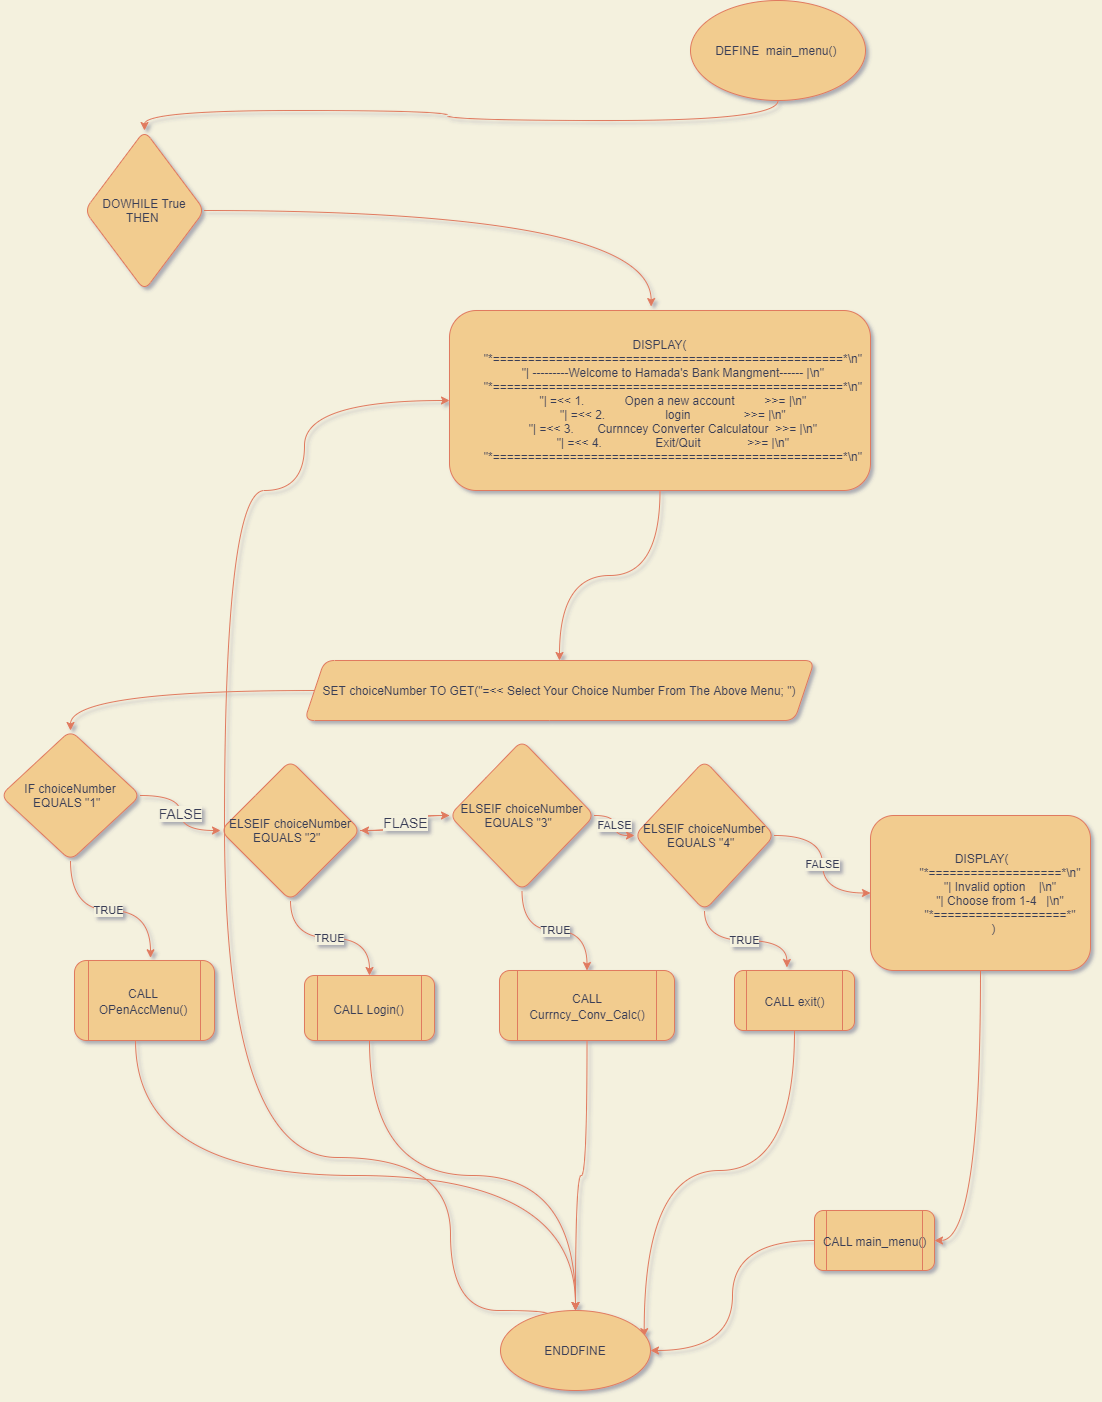

The diagram above was exported from draw.io. Its source (the exported page's mxGraphModel, read from the mxfile embedded in the PNG):
<mxGraphModel dx="1730" dy="1148" grid="1" gridSize="10" guides="1" tooltips="1" connect="1" arrows="1" fold="1" page="1" pageScale="1" pageWidth="1169" pageHeight="827" background="#F4F1DE" math="0" shadow="1">
  <root>
    <mxCell id="WIyWlLk6GJQsqaUBKTNV-0" />
    <mxCell id="WIyWlLk6GJQsqaUBKTNV-1" parent="WIyWlLk6GJQsqaUBKTNV-0" />
    <mxCell id="ho03aiNXOXRdYaKStSC0-13" value="" style="edgeStyle=orthogonalEdgeStyle;orthogonalLoop=1;jettySize=auto;html=1;exitX=0.5;exitY=1;exitDx=0;exitDy=0;strokeColor=#E07A5F;fontColor=#393C56;labelBackgroundColor=#F4F1DE;curved=1;" parent="WIyWlLk6GJQsqaUBKTNV-1" source="ho03aiNXOXRdYaKStSC0-0" target="ho03aiNXOXRdYaKStSC0-1" edge="1">
      <mxGeometry relative="1" as="geometry">
        <mxPoint x="634" y="300" as="sourcePoint" />
      </mxGeometry>
    </mxCell>
    <mxCell id="ho03aiNXOXRdYaKStSC0-0" value="DEFINE&amp;nbsp; main_menu()&amp;nbsp;" style="ellipse;whiteSpace=wrap;html=1;fillColor=#F2CC8F;strokeColor=#E07A5F;fontColor=#393C56;rounded=1;" parent="WIyWlLk6GJQsqaUBKTNV-1" vertex="1">
      <mxGeometry x="700" y="90" width="175" height="100" as="geometry" />
    </mxCell>
    <mxCell id="ho03aiNXOXRdYaKStSC0-14" value="" style="edgeStyle=orthogonalEdgeStyle;orthogonalLoop=1;jettySize=auto;html=1;entryX=0.479;entryY=-0.022;entryDx=0;entryDy=0;entryPerimeter=0;strokeColor=#E07A5F;fontColor=#393C56;labelBackgroundColor=#F4F1DE;curved=1;" parent="WIyWlLk6GJQsqaUBKTNV-1" source="ho03aiNXOXRdYaKStSC0-1" target="DGI6nsK5rNmSonoYh-sO-1" edge="1">
      <mxGeometry relative="1" as="geometry">
        <mxPoint x="609" y="490" as="targetPoint" />
      </mxGeometry>
    </mxCell>
    <mxCell id="ho03aiNXOXRdYaKStSC0-1" value="DOWHILE True THEN&amp;nbsp;" style="rhombus;whiteSpace=wrap;html=1;fillColor=#F2CC8F;strokeColor=#E07A5F;fontColor=#393C56;rounded=1;" parent="WIyWlLk6GJQsqaUBKTNV-1" vertex="1">
      <mxGeometry x="94" y="220" width="120" height="160" as="geometry" />
    </mxCell>
    <mxCell id="ho03aiNXOXRdYaKStSC0-48" value="" style="edgeStyle=orthogonalEdgeStyle;orthogonalLoop=1;jettySize=auto;html=1;fontSize=6;exitX=0.5;exitY=1;exitDx=0;exitDy=0;strokeColor=#E07A5F;fontColor=#393C56;labelBackgroundColor=#F4F1DE;curved=1;" parent="WIyWlLk6GJQsqaUBKTNV-1" source="DGI6nsK5rNmSonoYh-sO-1" target="ho03aiNXOXRdYaKStSC0-3" edge="1">
      <mxGeometry relative="1" as="geometry">
        <mxPoint x="544.0588235294119" y="659.9999999999998" as="sourcePoint" />
      </mxGeometry>
    </mxCell>
    <mxCell id="ho03aiNXOXRdYaKStSC0-58" style="edgeStyle=orthogonalEdgeStyle;orthogonalLoop=1;jettySize=auto;html=1;fontSize=12;entryX=0.5;entryY=0;entryDx=0;entryDy=0;strokeColor=#E07A5F;fontColor=#393C56;labelBackgroundColor=#F4F1DE;curved=1;" parent="WIyWlLk6GJQsqaUBKTNV-1" source="ho03aiNXOXRdYaKStSC0-3" target="ho03aiNXOXRdYaKStSC0-4" edge="1">
      <mxGeometry relative="1" as="geometry">
        <mxPoint x="114.00000000000023" y="850.0000000000005" as="targetPoint" />
      </mxGeometry>
    </mxCell>
    <mxCell id="ho03aiNXOXRdYaKStSC0-3" value="SET choiceNumber TO GET(&quot;=&amp;lt;&amp;lt; Select Your Choice Number From The Above Menu; &quot;)" style="shape=parallelogram;perimeter=parallelogramPerimeter;whiteSpace=wrap;html=1;fixedSize=1;fillColor=#F2CC8F;strokeColor=#E07A5F;fontColor=#393C56;rounded=1;" parent="WIyWlLk6GJQsqaUBKTNV-1" vertex="1">
      <mxGeometry x="314" y="750" width="510" height="60" as="geometry" />
    </mxCell>
    <mxCell id="ho03aiNXOXRdYaKStSC0-19" value="&lt;font style=&quot;font-size: 14px&quot;&gt;FALSE&lt;/font&gt;" style="edgeStyle=orthogonalEdgeStyle;orthogonalLoop=1;jettySize=auto;html=1;exitX=1;exitY=0.5;exitDx=0;exitDy=0;strokeColor=#E07A5F;fontColor=#393C56;labelBackgroundColor=#F4F1DE;curved=1;" parent="WIyWlLk6GJQsqaUBKTNV-1" source="ho03aiNXOXRdYaKStSC0-4" target="ho03aiNXOXRdYaKStSC0-5" edge="1">
      <mxGeometry relative="1" as="geometry">
        <mxPoint x="183.99999999999977" y="915" as="sourcePoint" />
      </mxGeometry>
    </mxCell>
    <mxCell id="ho03aiNXOXRdYaKStSC0-27" value="TRUE" style="edgeStyle=orthogonalEdgeStyle;orthogonalLoop=1;jettySize=auto;html=1;entryX=0.543;entryY=-0.034;entryDx=0;entryDy=0;entryPerimeter=0;exitX=0.5;exitY=1;exitDx=0;exitDy=0;strokeColor=#E07A5F;fontColor=#393C56;labelBackgroundColor=#F4F1DE;curved=1;" parent="WIyWlLk6GJQsqaUBKTNV-1" source="ho03aiNXOXRdYaKStSC0-4" target="ho03aiNXOXRdYaKStSC0-68" edge="1">
      <mxGeometry relative="1" as="geometry">
        <mxPoint x="114.00000000000023" y="980" as="sourcePoint" />
        <mxPoint x="139.0344827586207" y="1059.9999999999998" as="targetPoint" />
      </mxGeometry>
    </mxCell>
    <mxCell id="ho03aiNXOXRdYaKStSC0-4" value="IF choiceNumber EQUALS &quot;1&quot;&amp;nbsp;&amp;nbsp;" style="rhombus;whiteSpace=wrap;html=1;fillColor=#F2CC8F;strokeColor=#E07A5F;fontColor=#393C56;rounded=1;" parent="WIyWlLk6GJQsqaUBKTNV-1" vertex="1">
      <mxGeometry x="10" y="820" width="140" height="130" as="geometry" />
    </mxCell>
    <mxCell id="ho03aiNXOXRdYaKStSC0-20" value="" style="edgeStyle=orthogonalEdgeStyle;orthogonalLoop=1;jettySize=auto;html=1;strokeColor=#E07A5F;fontColor=#393C56;labelBackgroundColor=#F4F1DE;curved=1;" parent="WIyWlLk6GJQsqaUBKTNV-1" source="ho03aiNXOXRdYaKStSC0-5" target="ho03aiNXOXRdYaKStSC0-6" edge="1">
      <mxGeometry relative="1" as="geometry" />
    </mxCell>
    <mxCell id="ho03aiNXOXRdYaKStSC0-26" value="TRUE" style="edgeStyle=orthogonalEdgeStyle;orthogonalLoop=1;jettySize=auto;html=1;entryX=0.5;entryY=0;entryDx=0;entryDy=0;strokeColor=#E07A5F;fontColor=#393C56;labelBackgroundColor=#F4F1DE;curved=1;" parent="WIyWlLk6GJQsqaUBKTNV-1" source="ho03aiNXOXRdYaKStSC0-5" target="ho03aiNXOXRdYaKStSC0-67" edge="1">
      <mxGeometry relative="1" as="geometry">
        <mxPoint x="384" y="1059.9999999999998" as="targetPoint" />
      </mxGeometry>
    </mxCell>
    <mxCell id="ho03aiNXOXRdYaKStSC0-5" value="&lt;span&gt;ELSEIF&amp;nbsp;choiceNumber EQUALS &quot;2&quot;&amp;nbsp;&amp;nbsp;&lt;/span&gt;" style="rhombus;whiteSpace=wrap;html=1;fillColor=#F2CC8F;strokeColor=#E07A5F;fontColor=#393C56;rounded=1;" parent="WIyWlLk6GJQsqaUBKTNV-1" vertex="1">
      <mxGeometry x="230" y="850" width="140" height="140" as="geometry" />
    </mxCell>
    <mxCell id="ho03aiNXOXRdYaKStSC0-21" value="FALSE" style="edgeStyle=orthogonalEdgeStyle;orthogonalLoop=1;jettySize=auto;html=1;strokeColor=#E07A5F;fontColor=#393C56;labelBackgroundColor=#F4F1DE;curved=1;" parent="WIyWlLk6GJQsqaUBKTNV-1" source="ho03aiNXOXRdYaKStSC0-6" target="ho03aiNXOXRdYaKStSC0-7" edge="1">
      <mxGeometry relative="1" as="geometry" />
    </mxCell>
    <mxCell id="ho03aiNXOXRdYaKStSC0-34" value="TRUE" style="edgeStyle=orthogonalEdgeStyle;orthogonalLoop=1;jettySize=auto;html=1;entryX=0.5;entryY=0;entryDx=0;entryDy=0;strokeColor=#E07A5F;fontColor=#393C56;labelBackgroundColor=#F4F1DE;curved=1;" parent="WIyWlLk6GJQsqaUBKTNV-1" source="ho03aiNXOXRdYaKStSC0-6" target="ho03aiNXOXRdYaKStSC0-66" edge="1">
      <mxGeometry relative="1" as="geometry">
        <mxPoint x="544" y="1059.9999999999998" as="targetPoint" />
      </mxGeometry>
    </mxCell>
    <mxCell id="ho03aiNXOXRdYaKStSC0-59" value="FLASE" style="edgeStyle=orthogonalEdgeStyle;orthogonalLoop=1;jettySize=auto;html=1;fontSize=14;strokeColor=#E07A5F;fontColor=#393C56;labelBackgroundColor=#F4F1DE;curved=1;" parent="WIyWlLk6GJQsqaUBKTNV-1" source="ho03aiNXOXRdYaKStSC0-6" target="ho03aiNXOXRdYaKStSC0-5" edge="1">
      <mxGeometry relative="1" as="geometry" />
    </mxCell>
    <mxCell id="ho03aiNXOXRdYaKStSC0-6" value="&lt;span&gt;ELSEIF&amp;nbsp;choiceNumber EQUALS &quot;3&quot;&amp;nbsp;&amp;nbsp;&lt;/span&gt;" style="rhombus;whiteSpace=wrap;html=1;fillColor=#F2CC8F;strokeColor=#E07A5F;fontColor=#393C56;rounded=1;" parent="WIyWlLk6GJQsqaUBKTNV-1" vertex="1">
      <mxGeometry x="459" y="830" width="145" height="150" as="geometry" />
    </mxCell>
    <mxCell id="ho03aiNXOXRdYaKStSC0-22" value="FALSE" style="edgeStyle=orthogonalEdgeStyle;orthogonalLoop=1;jettySize=auto;html=1;strokeColor=#E07A5F;fontColor=#393C56;labelBackgroundColor=#F4F1DE;curved=1;" parent="WIyWlLk6GJQsqaUBKTNV-1" source="ho03aiNXOXRdYaKStSC0-7" target="DGI6nsK5rNmSonoYh-sO-2" edge="1">
      <mxGeometry relative="1" as="geometry">
        <mxPoint x="877.5600000000004" y="962.1999999999998" as="targetPoint" />
      </mxGeometry>
    </mxCell>
    <mxCell id="ho03aiNXOXRdYaKStSC0-24" value="TRUE" style="edgeStyle=orthogonalEdgeStyle;orthogonalLoop=1;jettySize=auto;html=1;entryX=0.437;entryY=-0.051;entryDx=0;entryDy=0;entryPerimeter=0;strokeColor=#E07A5F;fontColor=#393C56;labelBackgroundColor=#F4F1DE;curved=1;" parent="WIyWlLk6GJQsqaUBKTNV-1" source="ho03aiNXOXRdYaKStSC0-7" target="ho03aiNXOXRdYaKStSC0-65" edge="1">
      <mxGeometry relative="1" as="geometry">
        <mxPoint x="724" y="1060" as="targetPoint" />
      </mxGeometry>
    </mxCell>
    <mxCell id="ho03aiNXOXRdYaKStSC0-7" value="&lt;span&gt;ELSEIF&amp;nbsp;choiceNumber EQUALS &quot;4&quot;&amp;nbsp;&amp;nbsp;&lt;/span&gt;" style="rhombus;whiteSpace=wrap;html=1;fillColor=#F2CC8F;strokeColor=#E07A5F;fontColor=#393C56;rounded=1;" parent="WIyWlLk6GJQsqaUBKTNV-1" vertex="1">
      <mxGeometry x="644" y="850" width="140" height="150" as="geometry" />
    </mxCell>
    <mxCell id="ho03aiNXOXRdYaKStSC0-62" style="edgeStyle=orthogonalEdgeStyle;jumpSize=13;orthogonalLoop=1;jettySize=auto;html=1;exitX=0.436;exitY=1.001;exitDx=0;exitDy=0;fontSize=14;exitPerimeter=0;strokeColor=#E07A5F;fontColor=#393C56;labelBackgroundColor=#F4F1DE;curved=1;" parent="WIyWlLk6GJQsqaUBKTNV-1" source="ho03aiNXOXRdYaKStSC0-68" target="ho03aiNXOXRdYaKStSC0-56" edge="1">
      <mxGeometry relative="1" as="geometry">
        <mxPoint x="139.0000000000001" y="1119.9999999999998" as="sourcePoint" />
        <mxPoint x="224" y="1250" as="targetPoint" />
      </mxGeometry>
    </mxCell>
    <mxCell id="ho03aiNXOXRdYaKStSC0-54" style="edgeStyle=orthogonalEdgeStyle;orthogonalLoop=1;jettySize=auto;html=1;exitX=0.5;exitY=1;exitDx=0;exitDy=0;fontSize=6;entryX=0.5;entryY=0;entryDx=0;entryDy=0;strokeColor=#E07A5F;fontColor=#393C56;labelBackgroundColor=#F4F1DE;curved=1;" parent="WIyWlLk6GJQsqaUBKTNV-1" source="ho03aiNXOXRdYaKStSC0-67" target="ho03aiNXOXRdYaKStSC0-56" edge="1">
      <mxGeometry relative="1" as="geometry">
        <mxPoint x="384" y="1250" as="targetPoint" />
        <mxPoint x="384" y="1119.9999999999998" as="sourcePoint" />
      </mxGeometry>
    </mxCell>
    <mxCell id="ho03aiNXOXRdYaKStSC0-52" style="edgeStyle=orthogonalEdgeStyle;orthogonalLoop=1;jettySize=auto;html=1;fontSize=6;exitX=0.5;exitY=1;exitDx=0;exitDy=0;entryX=0.958;entryY=0.327;entryDx=0;entryDy=0;entryPerimeter=0;strokeColor=#E07A5F;fontColor=#393C56;labelBackgroundColor=#F4F1DE;curved=1;" parent="WIyWlLk6GJQsqaUBKTNV-1" source="ho03aiNXOXRdYaKStSC0-65" target="ho03aiNXOXRdYaKStSC0-56" edge="1">
      <mxGeometry relative="1" as="geometry">
        <mxPoint x="674" y="1250" as="targetPoint" />
        <mxPoint x="699" y="1120" as="sourcePoint" />
      </mxGeometry>
    </mxCell>
    <mxCell id="ho03aiNXOXRdYaKStSC0-53" style="edgeStyle=orthogonalEdgeStyle;orthogonalLoop=1;jettySize=auto;html=1;exitX=0.5;exitY=1;exitDx=0;exitDy=0;fontSize=6;strokeColor=#E07A5F;fontColor=#393C56;labelBackgroundColor=#F4F1DE;curved=1;" parent="WIyWlLk6GJQsqaUBKTNV-1" source="ho03aiNXOXRdYaKStSC0-66" target="ho03aiNXOXRdYaKStSC0-56" edge="1">
      <mxGeometry relative="1" as="geometry">
        <mxPoint x="511.15999999999997" y="1250" as="targetPoint" />
        <mxPoint x="511.15999999999997" y="1119.9999999999998" as="sourcePoint" />
      </mxGeometry>
    </mxCell>
    <mxCell id="ho03aiNXOXRdYaKStSC0-31" value="" style="edgeStyle=orthogonalEdgeStyle;orthogonalLoop=1;jettySize=auto;html=1;entryX=0;entryY=0.5;entryDx=0;entryDy=0;exitX=0.311;exitY=0.045;exitDx=0;exitDy=0;exitPerimeter=0;strokeColor=#E07A5F;fontColor=#393C56;labelBackgroundColor=#F4F1DE;curved=1;" parent="WIyWlLk6GJQsqaUBKTNV-1" source="ho03aiNXOXRdYaKStSC0-56" target="DGI6nsK5rNmSonoYh-sO-1" edge="1">
      <mxGeometry relative="1" as="geometry">
        <mxPoint x="540" y="1400" as="sourcePoint" />
        <mxPoint x="374" y="580" as="targetPoint" />
        <Array as="points">
          <mxPoint x="557" y="1400" />
          <mxPoint x="460" y="1400" />
          <mxPoint x="460" y="1247" />
          <mxPoint x="234" y="1247" />
          <mxPoint x="234" y="580" />
          <mxPoint x="314" y="580" />
        </Array>
      </mxGeometry>
    </mxCell>
    <mxCell id="ho03aiNXOXRdYaKStSC0-56" value="&lt;font style=&quot;font-size: 12px&quot;&gt;ENDDFINE&lt;/font&gt;" style="ellipse;whiteSpace=wrap;html=1;fontSize=6;fillColor=#F2CC8F;strokeColor=#E07A5F;fontColor=#393C56;rounded=1;" parent="WIyWlLk6GJQsqaUBKTNV-1" vertex="1">
      <mxGeometry x="510" y="1400" width="150" height="80" as="geometry" />
    </mxCell>
    <mxCell id="ho03aiNXOXRdYaKStSC0-65" value="&lt;span style=&quot;font-size: 12px&quot;&gt;CALL exit()&lt;/span&gt;" style="shape=process;whiteSpace=wrap;html=1;backgroundOutline=1;fontSize=14;fillColor=#F2CC8F;strokeColor=#E07A5F;fontColor=#393C56;rounded=1;" parent="WIyWlLk6GJQsqaUBKTNV-1" vertex="1">
      <mxGeometry x="744" y="1060" width="120" height="60" as="geometry" />
    </mxCell>
    <mxCell id="ho03aiNXOXRdYaKStSC0-66" value="&lt;span style=&quot;font-size: 12px&quot;&gt;CALL Currncy_Conv_Calc()&lt;/span&gt;" style="shape=process;whiteSpace=wrap;html=1;backgroundOutline=1;fontSize=14;fillColor=#F2CC8F;strokeColor=#E07A5F;fontColor=#393C56;rounded=1;" parent="WIyWlLk6GJQsqaUBKTNV-1" vertex="1">
      <mxGeometry x="509" y="1060" width="175" height="70" as="geometry" />
    </mxCell>
    <mxCell id="ho03aiNXOXRdYaKStSC0-67" value="&lt;span style=&quot;font-size: 12px&quot;&gt;CALL Login()&lt;/span&gt;" style="shape=process;whiteSpace=wrap;html=1;backgroundOutline=1;fontSize=14;fillColor=#F2CC8F;strokeColor=#E07A5F;fontColor=#393C56;rounded=1;" parent="WIyWlLk6GJQsqaUBKTNV-1" vertex="1">
      <mxGeometry x="314" y="1065" width="130" height="65" as="geometry" />
    </mxCell>
    <mxCell id="ho03aiNXOXRdYaKStSC0-68" value="&lt;span style=&quot;font-size: 12px&quot;&gt;CALL OPenAccMenu()&lt;/span&gt;" style="shape=process;whiteSpace=wrap;html=1;backgroundOutline=1;fontSize=14;fillColor=#F2CC8F;strokeColor=#E07A5F;fontColor=#393C56;rounded=1;" parent="WIyWlLk6GJQsqaUBKTNV-1" vertex="1">
      <mxGeometry x="84" y="1050" width="140" height="80" as="geometry" />
    </mxCell>
    <mxCell id="DGI6nsK5rNmSonoYh-sO-4" style="edgeStyle=orthogonalEdgeStyle;orthogonalLoop=1;jettySize=auto;html=1;entryX=1;entryY=0.5;entryDx=0;entryDy=0;strokeColor=#E07A5F;fontColor=#393C56;labelBackgroundColor=#F4F1DE;curved=1;" parent="WIyWlLk6GJQsqaUBKTNV-1" source="ho03aiNXOXRdYaKStSC0-70" target="ho03aiNXOXRdYaKStSC0-56" edge="1">
      <mxGeometry relative="1" as="geometry" />
    </mxCell>
    <mxCell id="ho03aiNXOXRdYaKStSC0-70" value="&lt;span style=&quot;font-size: 12px&quot;&gt;CALL&amp;nbsp;main_menu()&lt;/span&gt;" style="shape=process;whiteSpace=wrap;html=1;backgroundOutline=1;fontSize=14;fillColor=#F2CC8F;strokeColor=#E07A5F;fontColor=#393C56;rounded=1;" parent="WIyWlLk6GJQsqaUBKTNV-1" vertex="1">
      <mxGeometry x="824" y="1300" width="120" height="60" as="geometry" />
    </mxCell>
    <mxCell id="DGI6nsK5rNmSonoYh-sO-1" value="&lt;span&gt;DISPLAY(&lt;/span&gt;&lt;br&gt;&lt;span&gt;&amp;nbsp; &amp;nbsp; &amp;nbsp; &amp;nbsp; &quot;*==================================================*\n&quot;&lt;/span&gt;&lt;br&gt;&lt;span&gt;&amp;nbsp; &amp;nbsp; &amp;nbsp; &amp;nbsp; &quot;| ---------Welcome to Hamada's Bank Mangment------ |\n&quot;&lt;/span&gt;&lt;br&gt;&lt;span&gt;&amp;nbsp; &amp;nbsp; &amp;nbsp; &amp;nbsp; &quot;*==================================================*\n&quot;&lt;/span&gt;&lt;br&gt;&lt;span&gt;&amp;nbsp; &amp;nbsp; &amp;nbsp; &amp;nbsp; &quot;| =&amp;lt;&amp;lt; 1.&amp;nbsp; &amp;nbsp; &amp;nbsp; &amp;nbsp; &amp;nbsp; &amp;nbsp; Open a new account&amp;nbsp; &amp;nbsp; &amp;nbsp; &amp;nbsp; &amp;nbsp;&amp;gt;&amp;gt;= |\n&quot;&lt;/span&gt;&lt;br&gt;&lt;span&gt;&amp;nbsp; &amp;nbsp; &amp;nbsp; &amp;nbsp; &quot;| =&amp;lt;&amp;lt; 2.&amp;nbsp; &amp;nbsp; &amp;nbsp; &amp;nbsp; &amp;nbsp; &amp;nbsp; &amp;nbsp; &amp;nbsp; &amp;nbsp; login&amp;nbsp; &amp;nbsp; &amp;nbsp; &amp;nbsp; &amp;nbsp; &amp;nbsp; &amp;nbsp; &amp;nbsp; &amp;gt;&amp;gt;= |\n&quot;&lt;/span&gt;&lt;br&gt;&lt;span&gt;&amp;nbsp; &amp;nbsp; &amp;nbsp; &amp;nbsp; &quot;| =&amp;lt;&amp;lt; 3.&amp;nbsp; &amp;nbsp; &amp;nbsp; &amp;nbsp;Curnncey Converter Calculatour&amp;nbsp; &amp;gt;&amp;gt;= |\n&quot;&lt;/span&gt;&lt;br&gt;&lt;span&gt;&amp;nbsp; &amp;nbsp; &amp;nbsp; &amp;nbsp; &quot;| =&amp;lt;&amp;lt; 4.&amp;nbsp; &amp;nbsp; &amp;nbsp; &amp;nbsp; &amp;nbsp; &amp;nbsp; &amp;nbsp; &amp;nbsp; Exit/Quit&amp;nbsp; &amp;nbsp; &amp;nbsp; &amp;nbsp; &amp;nbsp; &amp;nbsp; &amp;nbsp; &amp;gt;&amp;gt;= |\n&quot;&lt;/span&gt;&lt;br&gt;&lt;span&gt;&amp;nbsp; &amp;nbsp; &amp;nbsp; &amp;nbsp; &quot;*==================================================*\n&quot;&lt;/span&gt;" style="whiteSpace=wrap;html=1;fillColor=#F2CC8F;strokeColor=#E07A5F;fontColor=#393C56;rounded=1;" parent="WIyWlLk6GJQsqaUBKTNV-1" vertex="1">
      <mxGeometry x="459" y="400" width="421" height="180" as="geometry" />
    </mxCell>
    <mxCell id="DGI6nsK5rNmSonoYh-sO-3" style="edgeStyle=orthogonalEdgeStyle;orthogonalLoop=1;jettySize=auto;html=1;exitX=0.5;exitY=1;exitDx=0;exitDy=0;entryX=1;entryY=0.5;entryDx=0;entryDy=0;strokeColor=#E07A5F;fontColor=#393C56;labelBackgroundColor=#F4F1DE;curved=1;" parent="WIyWlLk6GJQsqaUBKTNV-1" source="DGI6nsK5rNmSonoYh-sO-2" target="ho03aiNXOXRdYaKStSC0-70" edge="1">
      <mxGeometry relative="1" as="geometry" />
    </mxCell>
    <mxCell id="DGI6nsK5rNmSonoYh-sO-2" value="&lt;div&gt;&amp;nbsp;DISPLAY(&lt;/div&gt;&lt;div&gt;&amp;nbsp; &amp;nbsp; &amp;nbsp; &amp;nbsp; &amp;nbsp; &amp;nbsp; &quot;*===================*\n&quot;&lt;/div&gt;&lt;div&gt;&amp;nbsp; &amp;nbsp; &amp;nbsp; &amp;nbsp; &amp;nbsp; &amp;nbsp; &quot;| Invalid option&amp;nbsp; &amp;nbsp; |\n&quot;&lt;/div&gt;&lt;div&gt;&amp;nbsp; &amp;nbsp; &amp;nbsp; &amp;nbsp; &amp;nbsp; &amp;nbsp; &quot;| Choose from 1-4&amp;nbsp; &amp;nbsp;|\n&quot;&lt;/div&gt;&lt;div&gt;&amp;nbsp; &amp;nbsp; &amp;nbsp; &amp;nbsp; &amp;nbsp; &amp;nbsp; &quot;*===================*&quot;&lt;/div&gt;&lt;div&gt;&amp;nbsp; &amp;nbsp; &amp;nbsp; &amp;nbsp; )&lt;/div&gt;" style="whiteSpace=wrap;html=1;fillColor=#F2CC8F;strokeColor=#E07A5F;fontColor=#393C56;rounded=1;" parent="WIyWlLk6GJQsqaUBKTNV-1" vertex="1">
      <mxGeometry x="880" y="905" width="220" height="155" as="geometry" />
    </mxCell>
  </root>
</mxGraphModel>